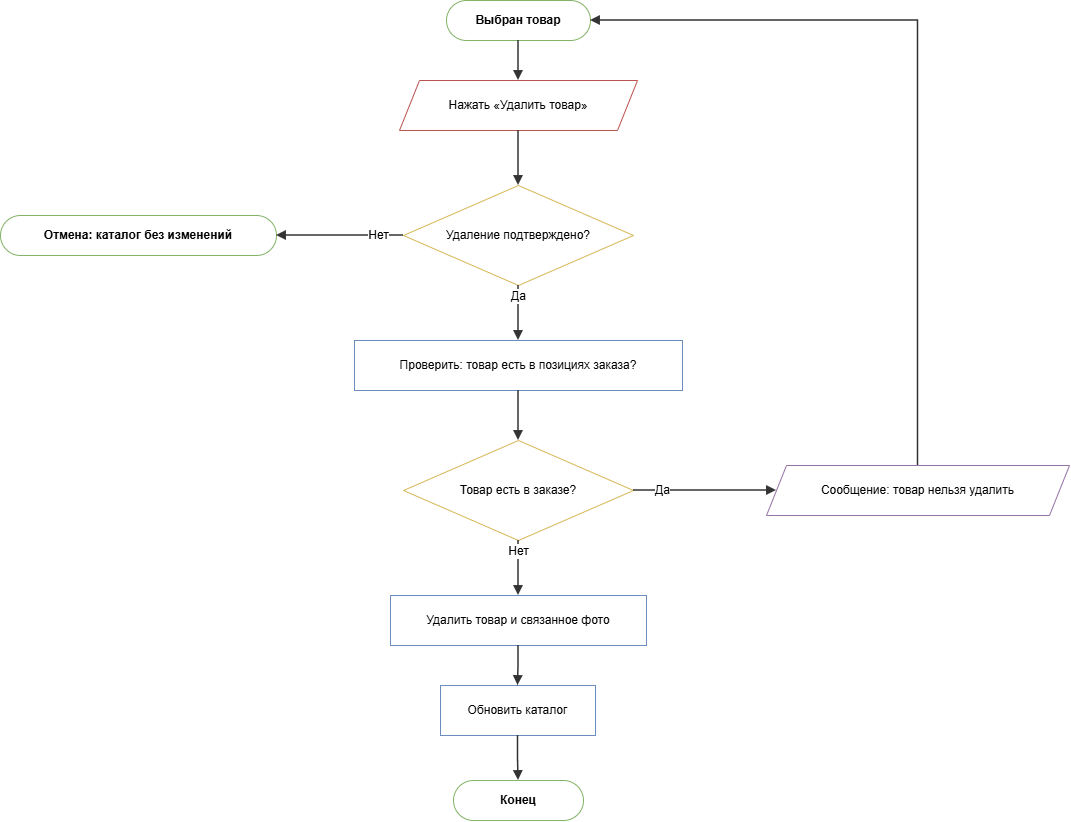

The diagram above was exported from draw.io. Its source (the exported page's mxGraphModel, read from the mxfile embedded in the PNG):
<mxGraphModel dx="1653" dy="849" grid="1" gridSize="10" guides="1" tooltips="1" connect="1" arrows="1" fold="1" page="1" pageScale="1" pageWidth="1150" pageHeight="900" math="0" shadow="0">
  <root>
    <mxCell id="0" />
    <mxCell id="1" parent="0" />
    <mxCell id="p10_s" parent="1" style="rounded=1;whiteSpace=wrap;html=1;arcSize=50;fillColor=#FFFFFF;strokeColor=#82b366;fontStyle=1;fontSize=12;" value="Выбран товар" vertex="1">
      <mxGeometry height="40" width="144" x="486" y="40" as="geometry" />
    </mxCell>
    <mxCell id="p10_io" parent="1" style="shape=parallelogram;perimeter=parallelogramPerimeter;whiteSpace=wrap;html=1;fixedSize=1;size=20;fillColor=#FFFFFF;strokeColor=#b85450;fontSize=12;" value="Нажать «Удалить товар»" vertex="1">
      <mxGeometry height="50" width="238" x="439" y="120" as="geometry" />
    </mxCell>
    <mxCell id="p10_d1" parent="1" style="rhombus;whiteSpace=wrap;html=1;fillColor=#FFFFFF;strokeColor=#d6b656;fontSize=12;" value="Удаление подтверждено?" vertex="1">
      <mxGeometry height="100" width="230" x="443" y="225" as="geometry" />
    </mxCell>
    <mxCell id="p10_ec" parent="1" style="rounded=1;whiteSpace=wrap;html=1;arcSize=50;fillColor=#FFFFFF;strokeColor=#82b366;fontStyle=1;fontSize=12;" value="Отмена: каталог без изменений" vertex="1">
      <mxGeometry height="40" width="276" x="40" y="255" as="geometry" />
    </mxCell>
    <mxCell id="p10_p1" parent="1" style="rounded=0;whiteSpace=wrap;html=1;fillColor=#FFFFFF;strokeColor=#6c8ebf;fontSize=12;" value="Проверить: товар есть в позициях заказа?" vertex="1">
      <mxGeometry height="50" width="328" x="394" y="380" as="geometry" />
    </mxCell>
    <mxCell id="p10_d2" parent="1" style="rhombus;whiteSpace=wrap;html=1;fillColor=#FFFFFF;strokeColor=#d6b656;fontSize=12;" value="Товар есть в заказе?" vertex="1">
      <mxGeometry height="100" width="230" x="443" y="480" as="geometry" />
    </mxCell>
    <mxCell id="p10_im" parent="1" style="shape=parallelogram;perimeter=parallelogramPerimeter;whiteSpace=wrap;html=1;fixedSize=1;size=20;fillColor=#FFFFFF;strokeColor=#9673a6;fontSize=12;" value="Сообщение: товар нельзя удалить" vertex="1">
      <mxGeometry height="50" width="303" x="806" y="505" as="geometry" />
    </mxCell>
    <mxCell id="p10_p2" parent="1" style="rounded=0;whiteSpace=wrap;html=1;fillColor=#FFFFFF;strokeColor=#6c8ebf;fontSize=12;" value="Удалить товар и связанное фото" vertex="1">
      <mxGeometry height="50" width="256" x="430" y="635" as="geometry" />
    </mxCell>
    <mxCell id="p10_p3" parent="1" style="rounded=0;whiteSpace=wrap;html=1;fillColor=#FFFFFF;strokeColor=#6c8ebf;fontSize=12;" value="Обновить каталог" vertex="1">
      <mxGeometry height="50" width="155" x="480" y="725" as="geometry" />
    </mxCell>
    <mxCell id="p10_en" parent="1" style="rounded=1;whiteSpace=wrap;html=1;arcSize=50;fillColor=#FFFFFF;strokeColor=#82b366;fontStyle=1;fontSize=12;" value="Конец" vertex="1">
      <mxGeometry height="40" width="130" x="493" y="820" as="geometry" />
    </mxCell>
    <mxCell id="p10_arrow0" edge="1" parent="1" source="p10_s" style="edgeStyle=orthogonalEdgeStyle;rounded=0;curved=0;orthogonalLoop=1;jettySize=auto;html=1;endArrow=block;endFill=1;strokeColor=#333333;strokeWidth=1.5;fontSize=12;labelBackgroundColor=#ffffff;exitX=0.5;exitY=1;exitDx=0;exitDy=0;entryX=0.5;entryY=0;entryDx=0;entryDy=0;fillColor=#FFFFFF;" target="p10_io" value="">
      <mxGeometry relative="1" as="geometry" />
    </mxCell>
    <mxCell id="p10_arrow1" edge="1" parent="1" source="p10_io" style="edgeStyle=orthogonalEdgeStyle;rounded=0;curved=0;orthogonalLoop=1;jettySize=auto;html=1;endArrow=block;endFill=1;strokeColor=#333333;strokeWidth=1.5;fontSize=12;labelBackgroundColor=#ffffff;exitX=0.5;exitY=1;exitDx=0;exitDy=0;entryX=0.5;entryY=0;entryDx=0;entryDy=0;fillColor=#FFFFFF;" target="p10_d1" value="">
      <mxGeometry relative="1" as="geometry" />
    </mxCell>
    <mxCell id="p10_arrow2" edge="1" parent="1" source="p10_d1" style="edgeStyle=orthogonalEdgeStyle;rounded=0;curved=0;orthogonalLoop=1;jettySize=auto;html=1;endArrow=block;endFill=1;strokeColor=#333333;strokeWidth=1.5;fontSize=12;labelBackgroundColor=#ffffff;exitX=0;exitY=0.5;exitDx=0;exitDy=0;entryX=1;entryY=0.5;entryDx=0;entryDy=0;fillColor=#FFFFFF;" target="p10_ec" value="Нет">
      <mxGeometry relative="1" x="-0.6" as="geometry" />
    </mxCell>
    <mxCell id="p10_arrow3" edge="1" parent="1" source="p10_d1" style="edgeStyle=orthogonalEdgeStyle;rounded=0;curved=0;orthogonalLoop=1;jettySize=auto;html=1;endArrow=block;endFill=1;strokeColor=#333333;strokeWidth=1.5;fontSize=12;labelBackgroundColor=#ffffff;exitX=0.5;exitY=1;exitDx=0;exitDy=0;entryX=0.5;entryY=0;entryDx=0;entryDy=0;fillColor=#FFFFFF;" target="p10_p1" value="Да">
      <mxGeometry relative="1" x="-0.6" as="geometry" />
    </mxCell>
    <mxCell id="p10_arrow4" edge="1" parent="1" source="p10_p1" style="edgeStyle=orthogonalEdgeStyle;rounded=0;curved=0;orthogonalLoop=1;jettySize=auto;html=1;endArrow=block;endFill=1;strokeColor=#333333;strokeWidth=1.5;fontSize=12;labelBackgroundColor=#ffffff;exitX=0.5;exitY=1;exitDx=0;exitDy=0;entryX=0.5;entryY=0;entryDx=0;entryDy=0;fillColor=#FFFFFF;" target="p10_d2" value="">
      <mxGeometry relative="1" as="geometry" />
    </mxCell>
    <mxCell id="p10_arrow5" edge="1" parent="1" source="p10_d2" style="edgeStyle=orthogonalEdgeStyle;rounded=0;curved=0;orthogonalLoop=1;jettySize=auto;html=1;endArrow=block;endFill=1;strokeColor=#333333;strokeWidth=1.5;fontSize=12;labelBackgroundColor=#ffffff;exitX=1;exitY=0.5;exitDx=0;exitDy=0;entryX=0;entryY=0.5;entryDx=0;entryDy=0;fillColor=#FFFFFF;" target="p10_im" value="Да">
      <mxGeometry relative="1" x="-0.6" as="geometry" />
    </mxCell>
    <mxCell id="p10_arrow6" edge="1" parent="1" source="p10_im" style="edgeStyle=orthogonalEdgeStyle;rounded=0;curved=0;orthogonalLoop=1;jettySize=auto;html=1;endArrow=block;endFill=1;strokeColor=#333333;strokeWidth=1.5;fontSize=12;labelBackgroundColor=#ffffff;exitX=0.5;exitY=0;exitDx=0;exitDy=0;entryX=1;entryY=0.5;entryDx=0;entryDy=0;fillColor=#FFFFFF;" target="p10_s" value="">
      <mxGeometry relative="1" as="geometry">
        <Array as="points">
          <mxPoint x="958" y="60" />
        </Array>
      </mxGeometry>
    </mxCell>
    <mxCell id="p10_arrow7" edge="1" parent="1" source="p10_d2" style="edgeStyle=orthogonalEdgeStyle;rounded=0;curved=0;orthogonalLoop=1;jettySize=auto;html=1;endArrow=block;endFill=1;strokeColor=#333333;strokeWidth=1.5;fontSize=12;labelBackgroundColor=#ffffff;exitX=0.5;exitY=1;exitDx=0;exitDy=0;entryX=0.5;entryY=0;entryDx=0;entryDy=0;fillColor=#FFFFFF;" target="p10_p2" value="Нет">
      <mxGeometry relative="1" x="-0.6" as="geometry" />
    </mxCell>
    <mxCell id="p10_arrow8" edge="1" parent="1" source="p10_p2" style="edgeStyle=orthogonalEdgeStyle;rounded=0;curved=0;orthogonalLoop=1;jettySize=auto;html=1;endArrow=block;endFill=1;strokeColor=#333333;strokeWidth=1.5;fontSize=12;labelBackgroundColor=#ffffff;exitX=0.5;exitY=1;exitDx=0;exitDy=0;entryX=0.5;entryY=0;entryDx=0;entryDy=0;fillColor=#FFFFFF;" target="p10_p3" value="">
      <mxGeometry relative="1" as="geometry" />
    </mxCell>
    <mxCell id="p10_arrow9" edge="1" parent="1" source="p10_p3" style="edgeStyle=orthogonalEdgeStyle;rounded=0;curved=0;orthogonalLoop=1;jettySize=auto;html=1;endArrow=block;endFill=1;strokeColor=#333333;strokeWidth=1.5;fontSize=12;labelBackgroundColor=#ffffff;exitX=0.5;exitY=1;exitDx=0;exitDy=0;entryX=0.5;entryY=0;entryDx=0;entryDy=0;fillColor=#FFFFFF;" target="p10_en" value="">
      <mxGeometry relative="1" as="geometry" />
    </mxCell>
  </root>
</mxGraphModel>